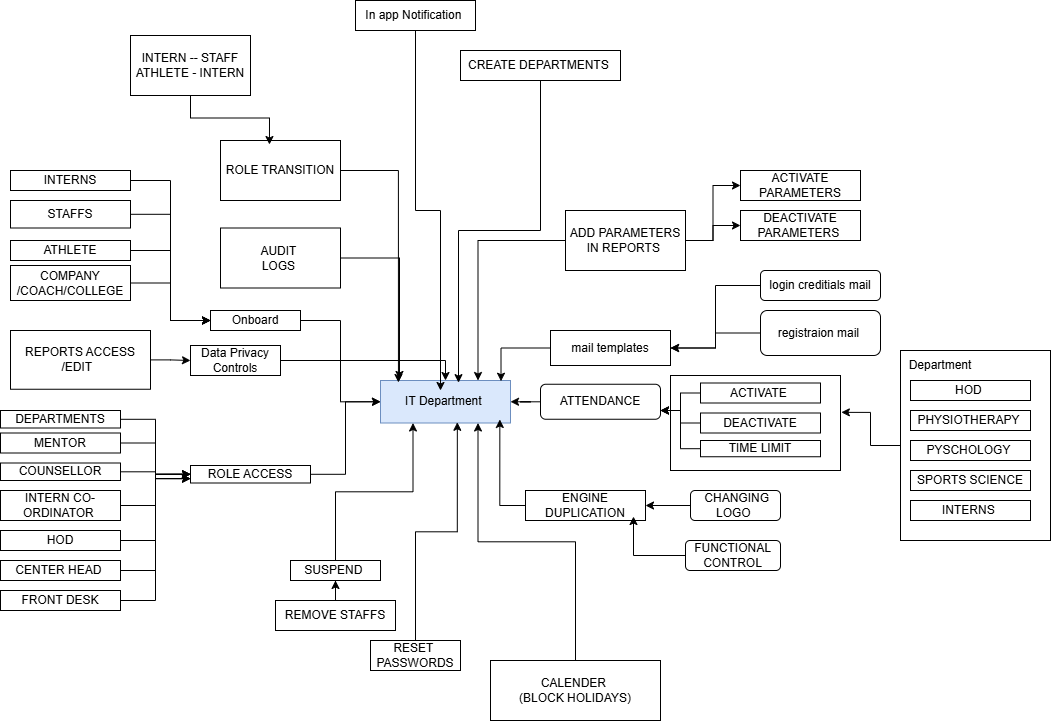

The diagram above was exported from draw.io. Its source (the exported page's mxGraphModel, read from the mxfile embedded in the PNG):
<mxGraphModel dx="703" dy="1671" grid="1" gridSize="10" guides="1" tooltips="1" connect="1" arrows="1" fold="1" page="1" pageScale="1" pageWidth="850" pageHeight="1100" math="0" shadow="0">
  <root>
    <mxCell id="0" />
    <mxCell id="1" parent="0" />
    <mxCell id="IIB1h4n9aPCni916K6T2-2" parent="1" style="rounded=0;whiteSpace=wrap;html=1;" value="" vertex="1">
      <mxGeometry height="95" width="170" x="730" y="175" as="geometry" />
    </mxCell>
    <mxCell id="IIB1h4n9aPCni916K6T2-3" parent="1" style="rounded=0;whiteSpace=wrap;html=1;fillColor=#dae8fc;strokeColor=#6c8ebf;" value="IT Department&amp;nbsp;" vertex="1">
      <mxGeometry height="42.5" width="130" x="440" y="180" as="geometry" />
    </mxCell>
    <mxCell id="c-KhG2z2ZjNPLjSAynuG-8" edge="1" parent="1" source="IIB1h4n9aPCni916K6T2-4" style="edgeStyle=orthogonalEdgeStyle;rounded=0;orthogonalLoop=1;jettySize=auto;html=1;entryX=1;entryY=0.5;entryDx=0;entryDy=0;" target="IIB1h4n9aPCni916K6T2-3">
      <mxGeometry relative="1" as="geometry" />
    </mxCell>
    <mxCell id="IIB1h4n9aPCni916K6T2-4" parent="1" style="rounded=1;whiteSpace=wrap;html=1;" value="ATTENDANCE" vertex="1">
      <mxGeometry height="35" width="120" x="600" y="183.75" as="geometry" />
    </mxCell>
    <mxCell id="IIB1h4n9aPCni916K6T2-5" edge="1" parent="1" source="IIB1h4n9aPCni916K6T2-6" style="edgeStyle=orthogonalEdgeStyle;rounded=0;orthogonalLoop=1;jettySize=auto;html=1;entryX=1;entryY=0.75;entryDx=0;entryDy=0;" target="IIB1h4n9aPCni916K6T2-4">
      <mxGeometry relative="1" as="geometry" />
    </mxCell>
    <mxCell id="IIB1h4n9aPCni916K6T2-6" parent="1" style="rounded=0;whiteSpace=wrap;html=1;" value="ACTIVATE&amp;nbsp;" vertex="1">
      <mxGeometry height="20" width="120" x="760" y="182.5" as="geometry" />
    </mxCell>
    <mxCell id="IIB1h4n9aPCni916K6T2-7" edge="1" parent="1" source="IIB1h4n9aPCni916K6T2-8" style="edgeStyle=orthogonalEdgeStyle;rounded=0;orthogonalLoop=1;jettySize=auto;html=1;entryX=1;entryY=0.75;entryDx=0;entryDy=0;" target="IIB1h4n9aPCni916K6T2-4">
      <mxGeometry relative="1" as="geometry" />
    </mxCell>
    <mxCell id="IIB1h4n9aPCni916K6T2-8" parent="1" style="rounded=0;whiteSpace=wrap;html=1;" value="DEACTIVATE" vertex="1">
      <mxGeometry height="20" width="120" x="760" y="212.5" as="geometry" />
    </mxCell>
    <mxCell id="c-KhG2z2ZjNPLjSAynuG-2" edge="1" parent="1" source="IIB1h4n9aPCni916K6T2-10" style="edgeStyle=orthogonalEdgeStyle;rounded=0;orthogonalLoop=1;jettySize=auto;html=1;entryX=0;entryY=0.5;entryDx=0;entryDy=0;" target="IIB1h4n9aPCni916K6T2-3">
      <mxGeometry relative="1" as="geometry" />
    </mxCell>
    <mxCell id="IIB1h4n9aPCni916K6T2-10" parent="1" style="rounded=0;whiteSpace=wrap;html=1;" value="Onboard" vertex="1">
      <mxGeometry height="20" width="90" x="270" y="110" as="geometry" />
    </mxCell>
    <mxCell id="IIB1h4n9aPCni916K6T2-11" edge="1" parent="1" source="IIB1h4n9aPCni916K6T2-12" style="edgeStyle=orthogonalEdgeStyle;rounded=0;orthogonalLoop=1;jettySize=auto;html=1;" target="IIB1h4n9aPCni916K6T2-3">
      <mxGeometry relative="1" as="geometry" />
    </mxCell>
    <mxCell id="IIB1h4n9aPCni916K6T2-12" parent="1" style="rounded=0;whiteSpace=wrap;html=1;" value="Data Privacy Controls" vertex="1">
      <mxGeometry height="30" width="90" x="250" y="145" as="geometry" />
    </mxCell>
    <mxCell id="IIB1h4n9aPCni916K6T2-13" edge="1" parent="1" source="IIB1h4n9aPCni916K6T2-14" style="edgeStyle=orthogonalEdgeStyle;rounded=0;orthogonalLoop=1;jettySize=auto;html=1;entryX=0.25;entryY=1;entryDx=0;entryDy=0;" target="IIB1h4n9aPCni916K6T2-3">
      <mxGeometry relative="1" as="geometry" />
    </mxCell>
    <mxCell id="IIB1h4n9aPCni916K6T2-14" parent="1" style="rounded=0;whiteSpace=wrap;html=1;" value="SUSPEND&amp;nbsp;" vertex="1">
      <mxGeometry height="20" width="90" x="350" y="360" as="geometry" />
    </mxCell>
    <mxCell id="IIB1h4n9aPCni916K6T2-15" parent="1" style="rounded=0;whiteSpace=wrap;html=1;" value="RESET&amp;nbsp;&lt;br&gt;PASSWORDS" vertex="1">
      <mxGeometry height="30" width="90" x="430" y="440" as="geometry" />
    </mxCell>
    <mxCell id="IIB1h4n9aPCni916K6T2-16" edge="1" parent="1" source="IIB1h4n9aPCni916K6T2-17" style="edgeStyle=orthogonalEdgeStyle;rounded=0;orthogonalLoop=1;jettySize=auto;html=1;entryX=0;entryY=0.5;entryDx=0;entryDy=0;" target="IIB1h4n9aPCni916K6T2-3">
      <mxGeometry relative="1" as="geometry" />
    </mxCell>
    <mxCell id="IIB1h4n9aPCni916K6T2-17" parent="1" style="rounded=0;whiteSpace=wrap;html=1;" value="ROLE ACCESS" vertex="1">
      <mxGeometry height="17.5" width="120" x="250" y="265" as="geometry" />
    </mxCell>
    <mxCell id="IIB1h4n9aPCni916K6T2-18" edge="1" parent="1" source="IIB1h4n9aPCni916K6T2-19" style="edgeStyle=orthogonalEdgeStyle;rounded=0;orthogonalLoop=1;jettySize=auto;html=1;entryX=0;entryY=0.5;entryDx=0;entryDy=0;" target="IIB1h4n9aPCni916K6T2-10">
      <mxGeometry relative="1" as="geometry" />
    </mxCell>
    <mxCell id="IIB1h4n9aPCni916K6T2-19" parent="1" style="rounded=0;whiteSpace=wrap;html=1;" value="INTERNS" vertex="1">
      <mxGeometry height="20" width="120" x="70" y="-30" as="geometry" />
    </mxCell>
    <mxCell id="IIB1h4n9aPCni916K6T2-20" edge="1" parent="1" source="IIB1h4n9aPCni916K6T2-21" style="edgeStyle=orthogonalEdgeStyle;rounded=0;orthogonalLoop=1;jettySize=auto;html=1;entryX=0;entryY=0.5;entryDx=0;entryDy=0;" target="IIB1h4n9aPCni916K6T2-10">
      <mxGeometry relative="1" as="geometry" />
    </mxCell>
    <mxCell id="IIB1h4n9aPCni916K6T2-21" parent="1" style="rounded=0;whiteSpace=wrap;html=1;" value="STAFFS" vertex="1">
      <mxGeometry height="27.5" width="120" x="70" as="geometry" />
    </mxCell>
    <mxCell id="IIB1h4n9aPCni916K6T2-22" edge="1" parent="1" source="IIB1h4n9aPCni916K6T2-23" style="edgeStyle=orthogonalEdgeStyle;rounded=0;orthogonalLoop=1;jettySize=auto;html=1;entryX=0;entryY=0.5;entryDx=0;entryDy=0;" target="IIB1h4n9aPCni916K6T2-10">
      <mxGeometry relative="1" as="geometry" />
    </mxCell>
    <mxCell id="IIB1h4n9aPCni916K6T2-23" parent="1" style="rounded=0;whiteSpace=wrap;html=1;" value="ATHLETE" vertex="1">
      <mxGeometry height="20" width="120" x="70" y="40" as="geometry" />
    </mxCell>
    <mxCell id="IIB1h4n9aPCni916K6T2-24" edge="1" parent="1" source="IIB1h4n9aPCni916K6T2-25" style="edgeStyle=orthogonalEdgeStyle;rounded=0;orthogonalLoop=1;jettySize=auto;html=1;entryX=0;entryY=0.5;entryDx=0;entryDy=0;" target="IIB1h4n9aPCni916K6T2-10">
      <mxGeometry relative="1" as="geometry" />
    </mxCell>
    <mxCell id="IIB1h4n9aPCni916K6T2-25" parent="1" style="rounded=0;whiteSpace=wrap;html=1;" value="COMPANY /COACH/COLLEGE" vertex="1">
      <mxGeometry height="35" width="120" x="70" y="65" as="geometry" />
    </mxCell>
    <mxCell id="IIB1h4n9aPCni916K6T2-26" edge="1" parent="1" source="IIB1h4n9aPCni916K6T2-27" style="edgeStyle=orthogonalEdgeStyle;rounded=0;orthogonalLoop=1;jettySize=auto;html=1;" target="IIB1h4n9aPCni916K6T2-14">
      <mxGeometry relative="1" as="geometry" />
    </mxCell>
    <mxCell id="IIB1h4n9aPCni916K6T2-27" parent="1" style="rounded=0;whiteSpace=wrap;html=1;" value="REMOVE STAFFS" vertex="1">
      <mxGeometry height="30" width="120" x="335" y="400" as="geometry" />
    </mxCell>
    <mxCell id="IIB1h4n9aPCni916K6T2-30" edge="1" parent="1" source="IIB1h4n9aPCni916K6T2-31" style="edgeStyle=orthogonalEdgeStyle;rounded=0;orthogonalLoop=1;jettySize=auto;html=1;entryX=0;entryY=0.75;entryDx=0;entryDy=0;" target="IIB1h4n9aPCni916K6T2-17">
      <mxGeometry relative="1" as="geometry" />
    </mxCell>
    <mxCell id="IIB1h4n9aPCni916K6T2-31" parent="1" style="rounded=0;whiteSpace=wrap;html=1;" value="MENTOR" vertex="1">
      <mxGeometry height="20" width="120" x="60" y="232.5" as="geometry" />
    </mxCell>
    <mxCell id="IIB1h4n9aPCni916K6T2-32" edge="1" parent="1" source="IIB1h4n9aPCni916K6T2-33" style="edgeStyle=orthogonalEdgeStyle;rounded=0;orthogonalLoop=1;jettySize=auto;html=1;entryX=0;entryY=0.75;entryDx=0;entryDy=0;" target="IIB1h4n9aPCni916K6T2-17">
      <mxGeometry relative="1" as="geometry" />
    </mxCell>
    <mxCell id="IIB1h4n9aPCni916K6T2-33" parent="1" style="rounded=0;whiteSpace=wrap;html=1;" value="COUNSELLOR" vertex="1">
      <mxGeometry height="17.5" width="120" x="60" y="262.5" as="geometry" />
    </mxCell>
    <mxCell id="IIB1h4n9aPCni916K6T2-34" edge="1" parent="1" source="IIB1h4n9aPCni916K6T2-35" style="edgeStyle=orthogonalEdgeStyle;rounded=0;orthogonalLoop=1;jettySize=auto;html=1;entryX=0;entryY=0.75;entryDx=0;entryDy=0;" target="IIB1h4n9aPCni916K6T2-17">
      <mxGeometry relative="1" as="geometry" />
    </mxCell>
    <mxCell id="IIB1h4n9aPCni916K6T2-35" parent="1" style="rounded=0;whiteSpace=wrap;html=1;" value="INTERN CO-ORDINATOR&amp;nbsp;" vertex="1">
      <mxGeometry height="30" width="120" x="60" y="290" as="geometry" />
    </mxCell>
    <mxCell id="IIB1h4n9aPCni916K6T2-36" edge="1" parent="1" source="IIB1h4n9aPCni916K6T2-37" style="edgeStyle=orthogonalEdgeStyle;rounded=0;orthogonalLoop=1;jettySize=auto;html=1;entryX=0;entryY=0.5;entryDx=0;entryDy=0;" target="IIB1h4n9aPCni916K6T2-17">
      <mxGeometry relative="1" as="geometry" />
    </mxCell>
    <mxCell id="IIB1h4n9aPCni916K6T2-37" parent="1" style="rounded=0;whiteSpace=wrap;html=1;" value="HOD" vertex="1">
      <mxGeometry height="20" width="120" x="60" y="330" as="geometry" />
    </mxCell>
    <mxCell id="IIB1h4n9aPCni916K6T2-38" edge="1" parent="1" source="IIB1h4n9aPCni916K6T2-39" style="edgeStyle=orthogonalEdgeStyle;rounded=0;orthogonalLoop=1;jettySize=auto;html=1;entryX=0;entryY=0.5;entryDx=0;entryDy=0;" target="IIB1h4n9aPCni916K6T2-17">
      <mxGeometry relative="1" as="geometry" />
    </mxCell>
    <mxCell id="IIB1h4n9aPCni916K6T2-39" parent="1" style="rounded=0;whiteSpace=wrap;html=1;" value="CENTER HEAD&amp;nbsp;" vertex="1">
      <mxGeometry height="20" width="120" x="60" y="360" as="geometry" />
    </mxCell>
    <mxCell id="IIB1h4n9aPCni916K6T2-40" edge="1" parent="1" source="IIB1h4n9aPCni916K6T2-41" style="edgeStyle=orthogonalEdgeStyle;rounded=0;orthogonalLoop=1;jettySize=auto;html=1;entryX=0;entryY=0.5;entryDx=0;entryDy=0;" target="IIB1h4n9aPCni916K6T2-17">
      <mxGeometry relative="1" as="geometry" />
    </mxCell>
    <mxCell id="IIB1h4n9aPCni916K6T2-41" parent="1" style="rounded=0;whiteSpace=wrap;html=1;" value="FRONT DESK" vertex="1">
      <mxGeometry height="20" width="120" x="60" y="390" as="geometry" />
    </mxCell>
    <mxCell id="IIB1h4n9aPCni916K6T2-42" edge="1" parent="1" source="IIB1h4n9aPCni916K6T2-43" style="edgeStyle=orthogonalEdgeStyle;rounded=0;orthogonalLoop=1;jettySize=auto;html=1;entryX=1;entryY=0.75;entryDx=0;entryDy=0;" target="IIB1h4n9aPCni916K6T2-4">
      <mxGeometry relative="1" as="geometry" />
    </mxCell>
    <mxCell id="IIB1h4n9aPCni916K6T2-43" parent="1" style="rounded=0;whiteSpace=wrap;html=1;" value="TIME LIMIT" vertex="1">
      <mxGeometry height="16.25" width="120" x="760" y="240" as="geometry" />
    </mxCell>
    <mxCell id="IIB1h4n9aPCni916K6T2-44" edge="1" parent="1" source="IIB1h4n9aPCni916K6T2-45" style="edgeStyle=orthogonalEdgeStyle;rounded=0;orthogonalLoop=1;jettySize=auto;html=1;entryX=0;entryY=0.5;entryDx=0;entryDy=0;" target="IIB1h4n9aPCni916K6T2-17">
      <mxGeometry relative="1" as="geometry" />
    </mxCell>
    <mxCell id="IIB1h4n9aPCni916K6T2-45" parent="1" style="rounded=0;whiteSpace=wrap;html=1;" value="DEPARTMENTS" vertex="1">
      <mxGeometry height="17.5" width="120" x="60" y="210" as="geometry" />
    </mxCell>
    <mxCell id="IIB1h4n9aPCni916K6T2-46" parent="1" style="rounded=0;whiteSpace=wrap;html=1;" value="" vertex="1">
      <mxGeometry height="190" width="150" x="960" y="150" as="geometry" />
    </mxCell>
    <mxCell id="IIB1h4n9aPCni916K6T2-47" parent="1" style="rounded=0;whiteSpace=wrap;html=1;" value="HOD&amp;nbsp;" vertex="1">
      <mxGeometry height="20" width="120" x="970" y="180" as="geometry" />
    </mxCell>
    <mxCell id="IIB1h4n9aPCni916K6T2-48" parent="1" style="rounded=0;whiteSpace=wrap;html=1;" value="PHYSIOTHERAPY&amp;nbsp;" vertex="1">
      <mxGeometry height="20" width="120" x="970" y="210" as="geometry" />
    </mxCell>
    <mxCell id="IIB1h4n9aPCni916K6T2-49" parent="1" style="rounded=0;whiteSpace=wrap;html=1;" value="PYSCHOLOGY&amp;nbsp;" vertex="1">
      <mxGeometry height="20" width="120" x="970" y="240" as="geometry" />
    </mxCell>
    <mxCell id="IIB1h4n9aPCni916K6T2-50" parent="1" style="rounded=0;whiteSpace=wrap;html=1;" value="SPORTS SCIENCE" vertex="1">
      <mxGeometry height="20" width="120" x="970" y="270" as="geometry" />
    </mxCell>
    <mxCell id="IIB1h4n9aPCni916K6T2-51" parent="1" style="rounded=0;whiteSpace=wrap;html=1;" value="INTERNS&amp;nbsp;" vertex="1">
      <mxGeometry height="20" width="120" x="970" y="300" as="geometry" />
    </mxCell>
    <mxCell id="IIB1h4n9aPCni916K6T2-52" parent="1" style="text;html=1;whiteSpace=wrap;strokeColor=none;fillColor=none;align=center;verticalAlign=middle;rounded=0;" value="Department" vertex="1">
      <mxGeometry height="30" width="60" x="970" y="150" as="geometry" />
    </mxCell>
    <mxCell id="IIB1h4n9aPCni916K6T2-53" edge="1" parent="1" source="IIB1h4n9aPCni916K6T2-46" style="edgeStyle=orthogonalEdgeStyle;rounded=0;orthogonalLoop=1;jettySize=auto;html=1;entryX=1.005;entryY=0.388;entryDx=0;entryDy=0;entryPerimeter=0;" target="IIB1h4n9aPCni916K6T2-2">
      <mxGeometry relative="1" as="geometry" />
    </mxCell>
    <mxCell id="IIB1h4n9aPCni916K6T2-54" edge="1" parent="1" source="IIB1h4n9aPCni916K6T2-55" style="edgeStyle=orthogonalEdgeStyle;rounded=0;orthogonalLoop=1;jettySize=auto;html=1;entryX=0;entryY=0.5;entryDx=0;entryDy=0;" target="IIB1h4n9aPCni916K6T2-12">
      <mxGeometry relative="1" as="geometry" />
    </mxCell>
    <mxCell id="IIB1h4n9aPCni916K6T2-55" parent="1" style="rounded=0;whiteSpace=wrap;html=1;" value="REPORTS ACCESS /EDIT&amp;nbsp;&amp;nbsp;" vertex="1">
      <mxGeometry height="58.75" width="140" x="70" y="130" as="geometry" />
    </mxCell>
    <mxCell id="IIB1h4n9aPCni916K6T2-56" parent="1" style="rounded=0;whiteSpace=wrap;html=1;" value="mail templates" vertex="1">
      <mxGeometry height="35" width="120" x="610" y="130" as="geometry" />
    </mxCell>
    <mxCell id="IIB1h4n9aPCni916K6T2-57" edge="1" parent="1" source="IIB1h4n9aPCni916K6T2-58" style="edgeStyle=orthogonalEdgeStyle;rounded=0;orthogonalLoop=1;jettySize=auto;html=1;entryX=1;entryY=0.5;entryDx=0;entryDy=0;" target="IIB1h4n9aPCni916K6T2-56">
      <mxGeometry relative="1" as="geometry" />
    </mxCell>
    <mxCell id="IIB1h4n9aPCni916K6T2-58" parent="1" style="rounded=1;whiteSpace=wrap;html=1;" value="registraion mail&amp;nbsp;" vertex="1">
      <mxGeometry height="45" width="120" x="820" y="110" as="geometry" />
    </mxCell>
    <mxCell id="IIB1h4n9aPCni916K6T2-59" edge="1" parent="1" source="IIB1h4n9aPCni916K6T2-60" style="edgeStyle=orthogonalEdgeStyle;rounded=0;orthogonalLoop=1;jettySize=auto;html=1;entryX=1;entryY=0.5;entryDx=0;entryDy=0;" target="IIB1h4n9aPCni916K6T2-56">
      <mxGeometry relative="1" as="geometry" />
    </mxCell>
    <mxCell id="IIB1h4n9aPCni916K6T2-60" parent="1" style="rounded=1;whiteSpace=wrap;html=1;" value="login creditials mail" vertex="1">
      <mxGeometry height="30" width="120" x="820" y="70" as="geometry" />
    </mxCell>
    <mxCell id="IIB1h4n9aPCni916K6T2-61" edge="1" parent="1" source="IIB1h4n9aPCni916K6T2-62" style="edgeStyle=orthogonalEdgeStyle;rounded=0;orthogonalLoop=1;jettySize=auto;html=1;">
      <mxGeometry relative="1" as="geometry">
        <mxPoint x="500" y="190" as="targetPoint" />
      </mxGeometry>
    </mxCell>
    <mxCell id="IIB1h4n9aPCni916K6T2-62" parent="1" style="rounded=0;whiteSpace=wrap;html=1;" value="In app Notification&amp;nbsp;" vertex="1">
      <mxGeometry height="30" width="120" x="415" y="-200" as="geometry" />
    </mxCell>
    <mxCell id="IIB1h4n9aPCni916K6T2-63" edge="1" parent="1" source="IIB1h4n9aPCni916K6T2-15" style="edgeStyle=orthogonalEdgeStyle;rounded=0;orthogonalLoop=1;jettySize=auto;html=1;entryX=0.591;entryY=0.983;entryDx=0;entryDy=0;entryPerimeter=0;" target="IIB1h4n9aPCni916K6T2-3">
      <mxGeometry relative="1" as="geometry" />
    </mxCell>
    <mxCell id="IIB1h4n9aPCni916K6T2-64" parent="1" style="rounded=0;whiteSpace=wrap;html=1;" value="ENGINE DUPLICATION" vertex="1">
      <mxGeometry height="30" width="120" x="585" y="290" as="geometry" />
    </mxCell>
    <mxCell id="IIB1h4n9aPCni916K6T2-65" edge="1" parent="1" source="IIB1h4n9aPCni916K6T2-66" style="edgeStyle=orthogonalEdgeStyle;rounded=0;orthogonalLoop=1;jettySize=auto;html=1;entryX=1;entryY=0.5;entryDx=0;entryDy=0;" target="IIB1h4n9aPCni916K6T2-64">
      <mxGeometry relative="1" as="geometry" />
    </mxCell>
    <mxCell id="IIB1h4n9aPCni916K6T2-66" parent="1" style="rounded=1;whiteSpace=wrap;html=1;" value="&amp;nbsp;CHANGING LOGO&amp;nbsp;" vertex="1">
      <mxGeometry height="30" width="90" x="750" y="290" as="geometry" />
    </mxCell>
    <mxCell id="IIB1h4n9aPCni916K6T2-67" edge="1" parent="1" source="IIB1h4n9aPCni916K6T2-64" style="edgeStyle=orthogonalEdgeStyle;rounded=0;orthogonalLoop=1;jettySize=auto;html=1;entryX=0.918;entryY=0.917;entryDx=0;entryDy=0;entryPerimeter=0;" target="IIB1h4n9aPCni916K6T2-3">
      <mxGeometry relative="1" as="geometry" />
    </mxCell>
    <mxCell id="IIB1h4n9aPCni916K6T2-68" parent="1" style="rounded=1;whiteSpace=wrap;html=1;" value="FUNCTIONAL CONTROL" vertex="1">
      <mxGeometry height="30" width="95" x="745" y="340" as="geometry" />
    </mxCell>
    <mxCell id="IIB1h4n9aPCni916K6T2-69" edge="1" parent="1" source="IIB1h4n9aPCni916K6T2-68" style="edgeStyle=orthogonalEdgeStyle;rounded=0;orthogonalLoop=1;jettySize=auto;html=1;entryX=0.9;entryY=0.867;entryDx=0;entryDy=0;entryPerimeter=0;" target="IIB1h4n9aPCni916K6T2-64">
      <mxGeometry relative="1" as="geometry" />
    </mxCell>
    <mxCell id="IIB1h4n9aPCni916K6T2-70" parent="1" style="rounded=0;whiteSpace=wrap;html=1;" value="CREATE DEPARTMENTS&amp;nbsp;" vertex="1">
      <mxGeometry height="30" width="160" x="520" y="-150" as="geometry" />
    </mxCell>
    <mxCell id="IIB1h4n9aPCni916K6T2-71" edge="1" parent="1" source="IIB1h4n9aPCni916K6T2-74" style="edgeStyle=orthogonalEdgeStyle;rounded=0;orthogonalLoop=1;jettySize=auto;html=1;" target="IIB1h4n9aPCni916K6T2-75">
      <mxGeometry relative="1" as="geometry">
        <mxPoint x="760" y="-20" as="targetPoint" />
      </mxGeometry>
    </mxCell>
    <mxCell id="IIB1h4n9aPCni916K6T2-72" edge="1" parent="1" source="IIB1h4n9aPCni916K6T2-74" style="edgeStyle=orthogonalEdgeStyle;rounded=0;orthogonalLoop=1;jettySize=auto;html=1;entryX=0;entryY=0.5;entryDx=0;entryDy=0;" target="IIB1h4n9aPCni916K6T2-76">
      <mxGeometry relative="1" as="geometry" />
    </mxCell>
    <mxCell id="IIB1h4n9aPCni916K6T2-73" edge="1" parent="1" source="IIB1h4n9aPCni916K6T2-74" style="edgeStyle=orthogonalEdgeStyle;rounded=0;orthogonalLoop=1;jettySize=auto;html=1;entryX=0.75;entryY=0;entryDx=0;entryDy=0;" target="IIB1h4n9aPCni916K6T2-3">
      <mxGeometry relative="1" as="geometry" />
    </mxCell>
    <mxCell id="IIB1h4n9aPCni916K6T2-74" parent="1" style="rounded=0;whiteSpace=wrap;html=1;" value="ADD PARAMETERS IN REPORTS&amp;nbsp;" vertex="1">
      <mxGeometry height="60" width="120" x="625" y="10" as="geometry" />
    </mxCell>
    <mxCell id="IIB1h4n9aPCni916K6T2-75" parent="1" style="rounded=0;whiteSpace=wrap;html=1;" value="DEACTIVATE&lt;br&gt;PARAMETERS&amp;nbsp;" vertex="1">
      <mxGeometry height="30" width="120" x="800" y="10" as="geometry" />
    </mxCell>
    <mxCell id="IIB1h4n9aPCni916K6T2-76" parent="1" style="rounded=0;whiteSpace=wrap;html=1;" value="ACTIVATE PARAMETERS" vertex="1">
      <mxGeometry height="30" width="120" x="800" y="-30" as="geometry" />
    </mxCell>
    <mxCell id="IIB1h4n9aPCni916K6T2-77" edge="1" parent="1" source="IIB1h4n9aPCni916K6T2-56" style="edgeStyle=orthogonalEdgeStyle;rounded=0;orthogonalLoop=1;jettySize=auto;html=1;entryX=0.927;entryY=0.017;entryDx=0;entryDy=0;entryPerimeter=0;" target="IIB1h4n9aPCni916K6T2-3">
      <mxGeometry relative="1" as="geometry" />
    </mxCell>
    <mxCell id="IIB1h4n9aPCni916K6T2-78" edge="1" parent="1" source="IIB1h4n9aPCni916K6T2-70" style="edgeStyle=orthogonalEdgeStyle;rounded=0;orthogonalLoop=1;jettySize=auto;html=1;entryX=0.6;entryY=0.05;entryDx=0;entryDy=0;entryPerimeter=0;" target="IIB1h4n9aPCni916K6T2-3">
      <mxGeometry relative="1" as="geometry" />
    </mxCell>
    <mxCell id="c-KhG2z2ZjNPLjSAynuG-3" edge="1" parent="1" source="c-KhG2z2ZjNPLjSAynuG-1" style="edgeStyle=orthogonalEdgeStyle;rounded=0;orthogonalLoop=1;jettySize=auto;html=1;entryX=0.75;entryY=1;entryDx=0;entryDy=0;" target="IIB1h4n9aPCni916K6T2-3">
      <mxGeometry relative="1" as="geometry" />
    </mxCell>
    <mxCell id="c-KhG2z2ZjNPLjSAynuG-1" parent="1" style="rounded=0;whiteSpace=wrap;html=1;" value="CALENDER&amp;nbsp;&lt;br&gt;(BLOCK HOLIDAYS)" vertex="1">
      <mxGeometry height="60" width="170" x="550" y="460" as="geometry" />
    </mxCell>
    <mxCell id="c-KhG2z2ZjNPLjSAynuG-4" parent="1" style="rounded=0;whiteSpace=wrap;html=1;" value="ROLE TRANSITION" vertex="1">
      <mxGeometry height="60" width="120" x="280" y="-60" as="geometry" />
    </mxCell>
    <mxCell id="c-KhG2z2ZjNPLjSAynuG-5" edge="1" parent="1" source="c-KhG2z2ZjNPLjSAynuG-4" style="edgeStyle=orthogonalEdgeStyle;rounded=0;orthogonalLoop=1;jettySize=auto;html=1;entryX=0.138;entryY=0.047;entryDx=0;entryDy=0;entryPerimeter=0;" target="IIB1h4n9aPCni916K6T2-3">
      <mxGeometry relative="1" as="geometry" />
    </mxCell>
    <mxCell id="c-KhG2z2ZjNPLjSAynuG-6" parent="1" style="rounded=0;whiteSpace=wrap;html=1;" value="INTERN -- STAFF&lt;br&gt;ATHLETE - INTERN" vertex="1">
      <mxGeometry height="60" width="120" x="190" y="-165" as="geometry" />
    </mxCell>
    <mxCell id="c-KhG2z2ZjNPLjSAynuG-7" edge="1" parent="1" source="c-KhG2z2ZjNPLjSAynuG-6" style="edgeStyle=orthogonalEdgeStyle;rounded=0;orthogonalLoop=1;jettySize=auto;html=1;entryX=0.408;entryY=0.067;entryDx=0;entryDy=0;entryPerimeter=0;" target="c-KhG2z2ZjNPLjSAynuG-4">
      <mxGeometry relative="1" as="geometry" />
    </mxCell>
    <mxCell id="c-KhG2z2ZjNPLjSAynuG-9" parent="1" style="rounded=0;whiteSpace=wrap;html=1;" value="AUDIT&amp;nbsp;&lt;div&gt;LOGS&amp;nbsp;&lt;/div&gt;" vertex="1">
      <mxGeometry height="60" width="120" x="280" y="27.5" as="geometry" />
    </mxCell>
    <mxCell id="c-KhG2z2ZjNPLjSAynuG-10" edge="1" parent="1" source="c-KhG2z2ZjNPLjSAynuG-9" style="edgeStyle=orthogonalEdgeStyle;rounded=0;orthogonalLoop=1;jettySize=auto;html=1;entryX=0.146;entryY=-0.024;entryDx=0;entryDy=0;entryPerimeter=0;" target="IIB1h4n9aPCni916K6T2-3">
      <mxGeometry relative="1" as="geometry" />
    </mxCell>
  </root>
</mxGraphModel>